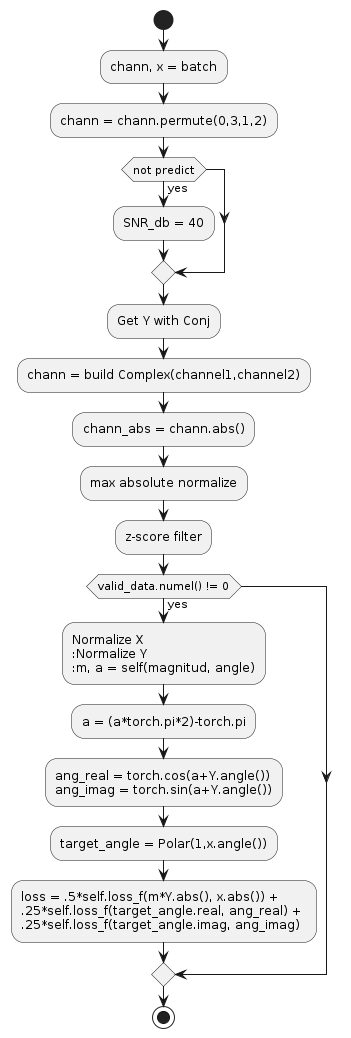

The diagram above was rendered by PlantUML. Its source (embedded in the PNG):
@startuml
start
:chann, x = batch;
:chann = chann.permute(0,3,1,2);
if (not predict) then (yes)
    :SNR_db = 40;
endif
:Get Y with Conj;
:chann = build Complex(channel1,channel2);
:chann_abs = chann.abs();
:max absolute normalize;
:z-score filter;
if (valid_data.numel() != 0) then (yes)

    :Normalize X
    :Normalize Y
    :m, a = self(magnitud, angle);
    :a = (a*torch.pi*2)-torch.pi;
    :ang_real = torch.cos(a+Y.angle())
    ang_imag = torch.sin(a+Y.angle());
    :target_angle = Polar(1,x.angle());
    :loss = .5*self.loss_f(m*Y.abs(), x.abs()) + 
    .25*self.loss_f(target_angle.real, ang_real) + 
    .25*self.loss_f(target_angle.imag, ang_imag);
endif
stop
@enduml